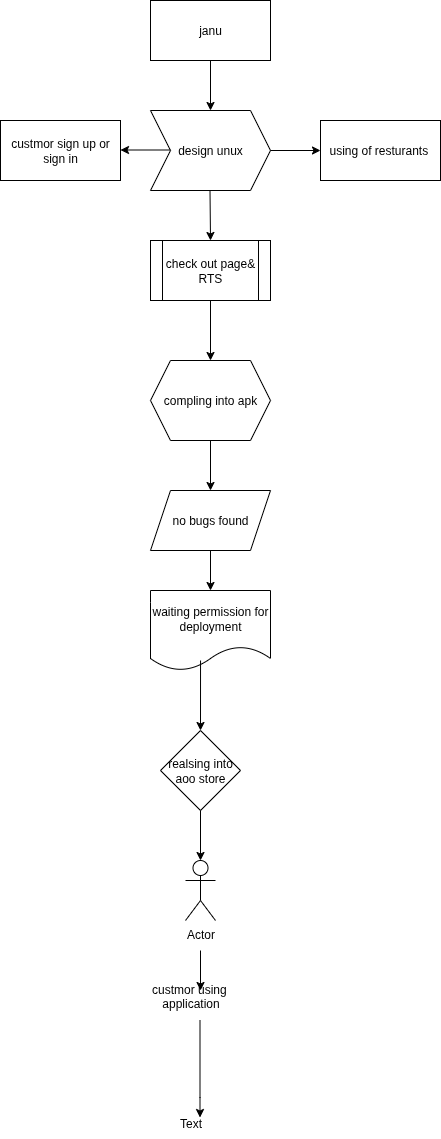

The diagram above was exported from draw.io. Its source (the exported page's mxGraphModel, read from the mxfile embedded in the PNG):
<mxGraphModel dx="716" dy="518" grid="1" gridSize="10" guides="1" tooltips="1" connect="1" arrows="1" fold="1" page="1" pageScale="1" pageWidth="827" pageHeight="1169" math="0" shadow="0">
  <root>
    <mxCell id="0" />
    <mxCell id="1" parent="0" />
    <mxCell id="yWRUuaG4t95vp0YldarN-1" value="janu" style="rounded=0;whiteSpace=wrap;html=1;" vertex="1" parent="1">
      <mxGeometry x="250" y="10" width="120" height="60" as="geometry" />
    </mxCell>
    <mxCell id="yWRUuaG4t95vp0YldarN-3" value="" style="endArrow=classic;html=1;rounded=0;exitX=0.5;exitY=1;exitDx=0;exitDy=0;" edge="1" parent="1" source="yWRUuaG4t95vp0YldarN-1">
      <mxGeometry width="50" height="50" relative="1" as="geometry">
        <mxPoint x="270" y="170" as="sourcePoint" />
        <mxPoint x="310" y="120" as="targetPoint" />
      </mxGeometry>
    </mxCell>
    <mxCell id="yWRUuaG4t95vp0YldarN-4" value="design unux" style="shape=step;perimeter=stepPerimeter;whiteSpace=wrap;html=1;fixedSize=1;" vertex="1" parent="1">
      <mxGeometry x="250" y="120" width="120" height="80" as="geometry" />
    </mxCell>
    <mxCell id="yWRUuaG4t95vp0YldarN-5" value="" style="endArrow=classic;html=1;rounded=0;" edge="1" parent="1">
      <mxGeometry width="50" height="50" relative="1" as="geometry">
        <mxPoint x="370" y="160" as="sourcePoint" />
        <mxPoint x="420" y="160" as="targetPoint" />
      </mxGeometry>
    </mxCell>
    <mxCell id="yWRUuaG4t95vp0YldarN-6" value="using of resturants&amp;nbsp;" style="rounded=0;whiteSpace=wrap;html=1;" vertex="1" parent="1">
      <mxGeometry x="420" y="130" width="120" height="60" as="geometry" />
    </mxCell>
    <mxCell id="yWRUuaG4t95vp0YldarN-7" value="" style="endArrow=classic;html=1;rounded=0;" edge="1" parent="1">
      <mxGeometry width="50" height="50" relative="1" as="geometry">
        <mxPoint x="270" y="159.5" as="sourcePoint" />
        <mxPoint x="220" y="159.5" as="targetPoint" />
      </mxGeometry>
    </mxCell>
    <mxCell id="yWRUuaG4t95vp0YldarN-8" value="custmor sign up or sign in" style="rounded=0;whiteSpace=wrap;html=1;" vertex="1" parent="1">
      <mxGeometry x="100" y="130" width="120" height="60" as="geometry" />
    </mxCell>
    <mxCell id="yWRUuaG4t95vp0YldarN-9" value="" style="endArrow=classic;html=1;rounded=0;" edge="1" parent="1">
      <mxGeometry width="50" height="50" relative="1" as="geometry">
        <mxPoint x="309.5" y="200" as="sourcePoint" />
        <mxPoint x="310" y="250" as="targetPoint" />
      </mxGeometry>
    </mxCell>
    <mxCell id="yWRUuaG4t95vp0YldarN-12" value="" style="endArrow=classic;html=1;rounded=0;exitX=0.5;exitY=1;exitDx=0;exitDy=0;" edge="1" parent="1">
      <mxGeometry width="50" height="50" relative="1" as="geometry">
        <mxPoint x="310" y="310" as="sourcePoint" />
        <mxPoint x="310" y="370" as="targetPoint" />
      </mxGeometry>
    </mxCell>
    <mxCell id="yWRUuaG4t95vp0YldarN-13" value="compling into apk" style="shape=hexagon;perimeter=hexagonPerimeter2;whiteSpace=wrap;html=1;fixedSize=1;" vertex="1" parent="1">
      <mxGeometry x="250" y="370" width="120" height="80" as="geometry" />
    </mxCell>
    <mxCell id="yWRUuaG4t95vp0YldarN-14" value="" style="endArrow=classic;html=1;rounded=0;exitX=0.5;exitY=1;exitDx=0;exitDy=0;" edge="1" parent="1" source="yWRUuaG4t95vp0YldarN-13">
      <mxGeometry width="50" height="50" relative="1" as="geometry">
        <mxPoint x="320" y="480" as="sourcePoint" />
        <mxPoint x="310" y="500" as="targetPoint" />
      </mxGeometry>
    </mxCell>
    <mxCell id="yWRUuaG4t95vp0YldarN-15" value="no bugs found" style="shape=parallelogram;perimeter=parallelogramPerimeter;whiteSpace=wrap;html=1;fixedSize=1;" vertex="1" parent="1">
      <mxGeometry x="250" y="500" width="120" height="60" as="geometry" />
    </mxCell>
    <mxCell id="yWRUuaG4t95vp0YldarN-16" value="" style="endArrow=classic;html=1;rounded=0;" edge="1" parent="1" source="yWRUuaG4t95vp0YldarN-15">
      <mxGeometry width="50" height="50" relative="1" as="geometry">
        <mxPoint x="260" y="635" as="sourcePoint" />
        <mxPoint x="310" y="600" as="targetPoint" />
      </mxGeometry>
    </mxCell>
    <mxCell id="yWRUuaG4t95vp0YldarN-20" value="waiting permission for deployment" style="shape=document;whiteSpace=wrap;html=1;boundedLbl=1;" vertex="1" parent="1">
      <mxGeometry x="250" y="600" width="120" height="80" as="geometry" />
    </mxCell>
    <mxCell id="yWRUuaG4t95vp0YldarN-22" value="" style="endArrow=classic;html=1;rounded=0;exitX=0.417;exitY=0.875;exitDx=0;exitDy=0;exitPerimeter=0;" edge="1" parent="1" source="yWRUuaG4t95vp0YldarN-20">
      <mxGeometry width="50" height="50" relative="1" as="geometry">
        <mxPoint x="350" y="780" as="sourcePoint" />
        <mxPoint x="300" y="740" as="targetPoint" />
      </mxGeometry>
    </mxCell>
    <mxCell id="yWRUuaG4t95vp0YldarN-23" value="realsing into aoo store" style="rhombus;whiteSpace=wrap;html=1;" vertex="1" parent="1">
      <mxGeometry x="260" y="740" width="80" height="80" as="geometry" />
    </mxCell>
    <mxCell id="yWRUuaG4t95vp0YldarN-24" value="" style="endArrow=classic;html=1;rounded=0;" edge="1" parent="1" source="yWRUuaG4t95vp0YldarN-23">
      <mxGeometry width="50" height="50" relative="1" as="geometry">
        <mxPoint x="350" y="900" as="sourcePoint" />
        <mxPoint x="300" y="870" as="targetPoint" />
      </mxGeometry>
    </mxCell>
    <mxCell id="yWRUuaG4t95vp0YldarN-26" value="check out page&amp;amp; RTS" style="shape=process;whiteSpace=wrap;html=1;backgroundOutline=1;" vertex="1" parent="1">
      <mxGeometry x="250" y="250" width="120" height="60" as="geometry" />
    </mxCell>
    <mxCell id="yWRUuaG4t95vp0YldarN-31" value="Actor" style="shape=umlActor;verticalLabelPosition=bottom;verticalAlign=top;html=1;outlineConnect=0;" vertex="1" parent="1">
      <mxGeometry x="285" y="870" width="30" height="60" as="geometry" />
    </mxCell>
    <mxCell id="yWRUuaG4t95vp0YldarN-33" value="" style="endArrow=classic;html=1;rounded=0;" edge="1" parent="1">
      <mxGeometry width="50" height="50" relative="1" as="geometry">
        <mxPoint x="300" y="960" as="sourcePoint" />
        <mxPoint x="300" y="1000" as="targetPoint" />
      </mxGeometry>
    </mxCell>
    <mxCell id="yWRUuaG4t95vp0YldarN-35" value="custmor using&amp;nbsp;&lt;div&gt;application&lt;/div&gt;&lt;div&gt;&lt;br&gt;&lt;/div&gt;" style="text;html=1;align=center;verticalAlign=middle;resizable=0;points=[];autosize=1;strokeColor=none;fillColor=none;" vertex="1" parent="1">
      <mxGeometry x="240" y="983" width="100" height="60" as="geometry" />
    </mxCell>
    <mxCell id="yWRUuaG4t95vp0YldarN-36" value="" style="endArrow=classic;html=1;rounded=0;" edge="1" parent="1">
      <mxGeometry width="50" height="50" relative="1" as="geometry">
        <mxPoint x="299.5" y="1030" as="sourcePoint" />
        <mxPoint x="299.5" y="1127" as="targetPoint" />
        <Array as="points">
          <mxPoint x="299.5" y="1107" />
        </Array>
      </mxGeometry>
    </mxCell>
    <mxCell id="yWRUuaG4t95vp0YldarN-38" value="Text" style="text;html=1;align=center;verticalAlign=middle;resizable=0;points=[];autosize=1;strokeColor=none;fillColor=none;" vertex="1" parent="1">
      <mxGeometry x="265" y="1118" width="50" height="30" as="geometry" />
    </mxCell>
  </root>
</mxGraphModel>